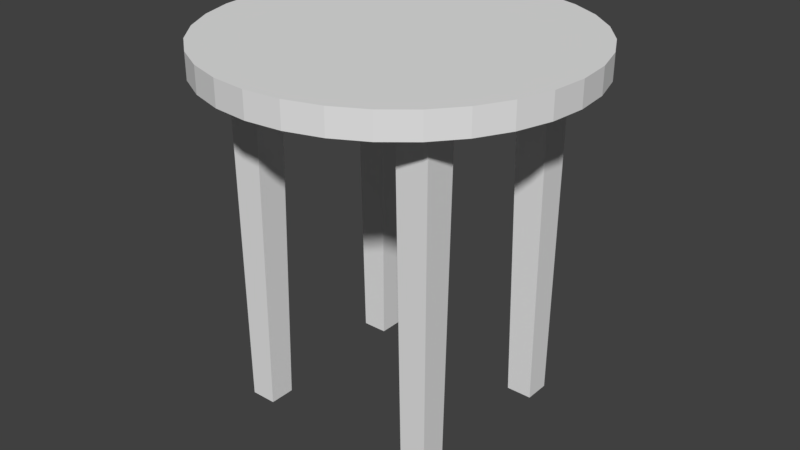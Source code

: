 # Source: Banco1.blend  (saved by Blender 2.78.0; exported with 4.5.12 LTS)
import bpy
from mathutils import Matrix  # noqa: F401  (used for matrix-valued properties, if any)

bpy.ops.wm.read_factory_settings(use_empty=True)
scene = bpy.context.scene
scene.name = 'Scene'

# ---- collections
col_collection_1 = bpy.data.collections.new('Collection 1'); scene.collection.children.link(col_collection_1)

# ---- world
world_world = bpy.data.worlds.new('World'); scene.world = world_world
world_world.color = (0.05088, 0.05088, 0.05088)
world_world.use_sun_shadow = False
world_world.sun_shadow_jitter_overblur = 0.0
world_world.cycles.sampling_method = 'MANUAL'

# ---- meshes
me_plane_002 = bpy.data.meshes.new('Plane.002')
me_plane_002.from_pydata([(-0.328, 0.2156, 0.00041), (-0.3354, 0.2025, 1.058), (-0.328, 0.2947, 0.00041), (-0.3354, 0.3021, 1.058), (-0.2488, 0.2156, 0.00041), (-0.2358, 0.2025, 1.058), (-0.2488, 0.2947, 0.00041), (-0.2358, 0.3021, 1.058), (0.0, 0.5538, 1.046), (-0.108, 0.5432, 1.046), (-0.2119, 0.5116, 1.046), (-0.3077, 0.4605, 1.046), (-0.3916, 0.3916, 1.046), (-0.4605, 0.3077, 1.046), (-0.5116, 0.2119, 1.046), (-0.5432, 0.108, 1.046), (-0.5538, 1.69e-07, 1.046), (0.0, 0.5538, 1.122), (-0.108, 0.5432, 1.122), (-0.2119, 0.5116, 1.122), (-0.3077, 0.4605, 1.122), (-0.3916, 0.3916, 1.122), (-0.4605, 0.3077, 1.122), (-0.5116, 0.2119, 1.122), (-0.5432, 0.108, 1.122), (-0.5538, 0.0, 1.122), (0.0, 0.0, 1.122), (0.0, 0.0, 1.046)], [], [(0, 1, 3, 2), (2, 3, 7, 6), (6, 7, 5, 4), (4, 5, 1, 0), (2, 6, 4, 0), (7, 3, 1, 5), (15, 24, 23, 14), (16, 25, 24, 15), (9, 18, 17, 8), (10, 19, 18, 9), (11, 20, 19, 10), (12, 21, 20, 11), (13, 22, 21, 12), (14, 23, 22, 13), (9, 8, 27, 16, 15, 14, 13, 12, 11, 10), (18, 19, 20, 21, 22, 23, 24, 25, 26, 17)])
me_plane_002.use_remesh_preserve_volume = False
me_plane_002.use_remesh_preserve_attributes = False
me_plane_002.use_mirror_vertex_groups = False
me_plane_002.update()

# ---- objects
ob_plane = bpy.data.objects.new('Plane', me_plane_002)

# ---- transforms, parenting, visibility, modifiers, constraints
ob_plane.location = (0.0, 0.0, 2.98e-08)
ob_plane.scale = (0.4691, 0.4691, 0.4691)
ob_plane.lineart.crease_threshold = 0.0
_m = ob_plane.modifiers.new('Mirror', 'MIRROR')
_m.use_axis = (True, True, False)
_m.use_clip = True
_m.merge_threshold = 0.0

# ---- collection membership
col_collection_1.objects.link(ob_plane)

# ---- scene / render settings (as saved in the file)
scene.frame_start = 1; scene.frame_end = 250; scene.frame_set(1)
scene.render.engine = 'BLENDER_EEVEE_NEXT'
scene.render.resolution_percentage = 50
scene.render.dither_intensity = 0.0
scene.cycles.use_denoising = False
scene.cycles.samples = 128
scene.cycles.sampling_pattern = 'TABULATED_SOBOL'
scene.cycles.light_sampling_threshold = 0.0
scene.cycles.use_adaptive_sampling = False
scene.cycles.use_light_tree = False
scene.cycles.blur_glossy = 0.0
scene.cycles.sample_clamp_indirect = 0.0
scene.view_settings.view_transform = 'Standard'
bpy.context.view_layer.update()

# ---- added for rendering (the .blend has no active camera and no usable light): camera, sun
cam_auto = bpy.data.cameras.new('AutoCamera')
cam_auto.lens = 50.0
cam_auto.sensor_width = 36.0
cam_auto.clip_end = 1000.0
ob_auto_camera = bpy.data.objects.new('AutoCamera', cam_auto)
scene.collection.objects.link(ob_auto_camera)
ob_auto_camera.location = (0.836255, -1.00351, 0.932347)
ob_auto_camera.rotation_euler = (1.09748, -7.21219e-08, 0.694738)
scene.camera = ob_auto_camera
light_auto_sun = bpy.data.lights.new('AutoSun', 'SUN')
light_auto_sun.energy = 3.0
light_auto_sun.angle = 0.0523599
ob_auto_sun = bpy.data.objects.new('AutoSun', light_auto_sun)
scene.collection.objects.link(ob_auto_sun)
ob_auto_sun.rotation_euler = (0.872665, 0.174533, 0.523599)
bpy.context.view_layer.update()
